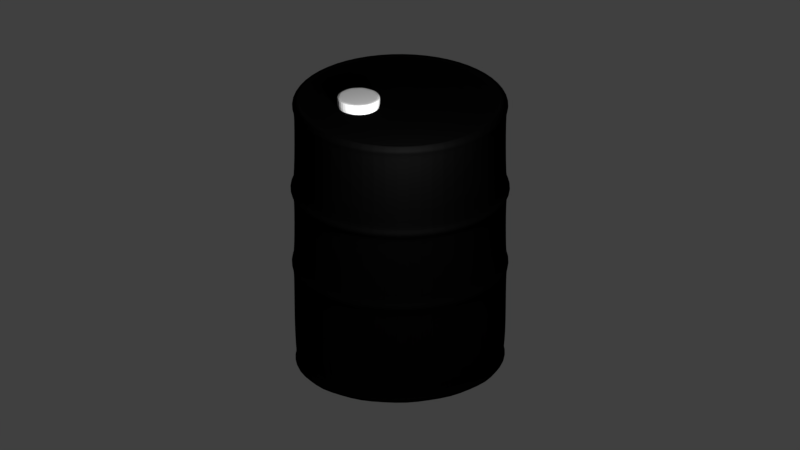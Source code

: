 # Source: OilBarrel.blend  (saved by Blender 2.79.0; exported with 4.5.12 LTS)
import bpy
from mathutils import Matrix  # noqa: F401  (used for matrix-valued properties, if any)

bpy.ops.wm.read_factory_settings(use_empty=True)
scene = bpy.context.scene
scene.name = 'Scene'

# ---- collections
col_collection_1 = bpy.data.collections.new('Collection 1'); scene.collection.children.link(col_collection_1)

# ---- materials (node trees are filled in below, after node groups)
mat_material_001 = bpy.data.materials.new('Material.001')
mat_material_001.alpha_threshold = 0.0
mat_material_001.roughness = 0.5
mat_material = bpy.data.materials.new('Material')
mat_material.alpha_threshold = 0.0
mat_material.diffuse_color = (0.002063, 0.002063, 0.002063, 1.0)
mat_material.roughness = 0.5
mat_material.line_color = (0.0, 0.0, 0.0, 1.0)

# ---- material node trees
mat_material_001.use_nodes = True; mat_material_001.node_tree.nodes.clear()
_N = mat_material_001.node_tree.nodes; _L = mat_material_001.node_tree.links
n0 = _N.new('ShaderNodeOutputMaterial'); n0.name = 'Material Output'; n0.location = (300, 300)
n1 = _N.new('ShaderNodeBsdfDiffuse'); n1.name = 'Diffuse BSDF'; n1.location = (10, 300)
n1.inputs[0].default_value = (0.6619, 0.6619, 0.6619, 1.0)
_L.new(n1.outputs[0], n0.inputs[0])
n0.is_active_output = True
mat_material.use_nodes = True; mat_material.node_tree.nodes.clear()
_N = mat_material.node_tree.nodes; _L = mat_material.node_tree.links
n0 = _N.new('ShaderNodeOutputMaterial'); n0.name = 'Material Output'; n0.location = (300, 300)
n1 = _N.new('ShaderNodeBsdfAnisotropic'); n1.name = 'Glossy BSDF'; n1.location = (10, 300)
n1.distribution = 'GGX'
n1.inputs[0].default_value = (0.002063, 0.002063, 0.002063, 1.0)
n1.inputs[1].default_value = 0.8062
_L.new(n1.outputs[0], n0.inputs[0])
n0.is_active_output = True

# ---- world
world_world = bpy.data.worlds.new('World'); scene.world = world_world
world_world.color = (0.05088, 0.05088, 0.05088)
world_world.use_sun_shadow = False
world_world.sun_shadow_jitter_overblur = 0.0
world_world.cycles.sampling_method = 'MANUAL'

# ---- cameras
cam_camera = bpy.data.cameras.new('Camera')
cam_camera.type = 'ORTHO'
cam_camera.clip_end = 100.0
cam_camera.lens = 35.0
cam_camera.sensor_width = 32.0
cam_camera.sensor_height = 18.0
cam_camera.ortho_scale = 7.314
cam_camera.dof.focus_distance = 0.0

# ---- lights
light_lamp = bpy.data.lights.new('Lamp', 'POINT')
light_lamp.transmission_factor = 0.0
light_lamp.cutoff_distance = 30.0
light_lamp.energy = 344.7
light_lamp.shadow_buffer_clip_start = 1.001
light_lamp.shadow_soft_size = 0.1
light_lamp.shadow_maximum_resolution = 0.006
light_lamp.use_absolute_resolution = True

# ---- meshes
me_circle = bpy.data.meshes.new('Circle')
me_circle.from_pydata([(0.792, 1.551, -0.576), (0.792, 1.551, 0.4567), (1.463, 1.333, -0.576), (1.463, 1.333, 0.4567), (1.878, 0.7625, -0.576), (1.878, 0.7625, 0.4567), (1.878, 0.05706, -0.576), (1.878, 0.05706, 0.4567), (1.463, -0.5137, -0.576), (1.463, -0.5137, 0.4567), (0.792, -0.7317, -0.576), (0.792, -0.7317, 0.4567), (0.1211, -0.5137, -0.576), (0.1211, -0.5137, 0.4567), (-0.2936, 0.05706, -0.576), (-0.2936, 0.05706, 0.4567), (-0.2936, 0.7625, -0.576), (-0.2936, 0.7625, 0.4567), (0.1211, 1.333, -0.576), (0.1211, 1.333, 0.4567), (0.792, 1.551, 0.4548), (1.463, 1.333, 0.4548), (1.878, 0.7625, 0.4548), (1.878, 0.05706, 0.4548), (1.463, -0.5137, 0.4548), (0.792, -0.7317, 0.4548), (0.1211, -0.5137, 0.4548), (-0.2936, 0.05706, 0.4548), (-0.2936, 0.7625, 0.4548), (0.1211, 1.333, 0.4548)], [], [(20, 1, 3, 21), (21, 3, 5, 22), (22, 5, 7, 23), (23, 7, 9, 24), (24, 9, 11, 25), (25, 11, 13, 26), (26, 13, 15, 27), (27, 15, 17, 28), (3, 1, 19, 17, 15, 13, 11, 9, 7, 5), (28, 17, 19, 29), (29, 19, 1, 20), (0, 2, 4, 6, 8, 10, 12, 14, 16, 18), (18, 29, 20, 0), (16, 28, 29, 18), (14, 27, 28, 16), (12, 26, 27, 14), (10, 25, 26, 12), (8, 24, 25, 10), (6, 23, 24, 8), (4, 22, 23, 6), (2, 21, 22, 4), (0, 20, 21, 2)])
me_circle.materials.append(mat_material_001)
me_circle.use_remesh_preserve_volume = False
me_circle.use_remesh_preserve_attributes = False
me_circle.use_mirror_vertex_groups = False
me_circle.update()
me_cylinder = bpy.data.meshes.new('Cylinder')
me_cylinder.from_pydata([(-4.974e-09, 1.056, -1.365), (-1.534e-08, 0.9165, 1.281), (0.458, 0.9511, -1.365), (0.3976, 0.8257, 1.281), (0.8253, 0.6582, -1.365), (0.7165, 0.5714, 1.281), (1.029, 0.2349, -1.365), (0.8935, 0.2039, 1.281), (1.029, -0.2349, -1.365), (0.8935, -0.2039, 1.281), (0.8253, -0.6582, -1.365), (0.7165, -0.5714, 1.281), (0.458, -0.9511, -1.365), (0.3976, -0.8257, 1.281), (1.544e-07, -1.056, -1.365), (1.38e-07, -0.9165, 1.281), (-0.458, -0.9511, -1.365), (-0.3976, -0.8257, 1.281), (-0.8253, -0.6582, -1.365), (-0.7165, -0.5714, 1.281), (-1.029, -0.2349, -1.365), (-0.8935, -0.2039, 1.281), (-1.029, 0.2349, -1.365), (-0.8935, 0.2039, 1.281), (-0.8253, 0.6582, -1.365), (-0.7165, 0.5714, 1.281), (-0.458, 0.9511, -1.365), (-0.3976, 0.8257, 1.281), (-2.558e-09, 1.029, 1.277), (0.4463, 0.9267, 1.277), (0.8042, 0.6413, 1.277), (1.003, 0.2289, 1.277), (1.003, -0.2289, 1.277), (0.8042, -0.6413, 1.277), (0.4463, -0.9267, 1.277), (1.528e-07, -1.029, 1.277), (-0.4463, -0.9267, 1.277), (-0.8042, -0.6413, 1.277), (-1.003, -0.2289, 1.277), (-1.003, 0.2289, 1.277), (-0.8042, 0.6413, 1.277), (-0.4463, 0.9267, 1.277), (0.3993, 0.901, -1.248), (0.7195, 0.6235, -1.248), (0.8972, 0.2225, -1.248), (0.8972, -0.2225, -1.248), (0.7195, -0.6235, -1.248), (0.3993, -0.901, -1.248), (1.461e-07, -1.0, -1.248), (-0.3993, -0.901, -1.248), (-0.7195, -0.6235, -1.248), (-0.8972, -0.2225, -1.248), (-0.8972, 0.2225, -1.248), (-0.7195, 0.6235, -1.248), (-0.3993, 0.901, -1.248), (7.128e-09, 1.0, -1.248), (0.0, 1.0, -1.135), (0.4339, 0.901, -1.135), (0.7818, 0.6235, -1.135), (0.9749, 0.2225, -1.135), (0.9749, -0.2225, -1.135), (0.7818, -0.6235, -1.135), (0.4339, -0.901, -1.135), (1.51e-07, -1.0, -1.135), (-0.4339, -0.901, -1.135), (-0.7818, -0.6235, -1.135), (-0.9749, -0.2225, -1.135), (-0.9749, 0.2225, -1.135), (-0.7818, 0.6235, -1.135), (-0.4339, 0.901, -1.135), (-2.521e-09, 1.028, -0.322), (0.4461, 0.9264, -0.322), (0.8039, 0.6411, -0.322), (1.002, 0.2288, -0.322), (1.002, -0.2288, -0.322), (0.8039, -0.6411, -0.322), (0.4461, -0.9264, -0.322), (1.527e-07, -1.028, -0.322), (-0.4461, -0.9264, -0.322), (-0.8039, -0.6411, -0.322), (-1.002, -0.2288, -0.322), (-1.002, 0.2288, -0.322), (-0.8039, 0.6411, -0.322), (-0.4461, 0.9264, -0.322), (-3.919e-09, 1.044, 0.4297), (0.4529, 0.9405, 0.4297), (0.8161, 0.6508, 0.4297), (1.018, 0.2323, 0.4297), (1.018, -0.2323, 0.4297), (0.8161, -0.6508, 0.4297), (0.4529, -0.9405, 0.4297), (1.537e-07, -1.044, 0.4297), (-0.4529, -0.9405, 0.4297), (-0.8161, -0.6508, 0.4297), (-1.018, -0.2323, 0.4297), (-1.018, 0.2323, 0.4297), (-0.8161, 0.6508, 0.4297), (-0.4529, 0.9405, 0.4297), (0.4339, 0.901, -0.2332), (0.7818, 0.6235, -0.2332), (0.9749, 0.2225, -0.2332), (0.9749, -0.2225, -0.2332), (0.7818, -0.6235, -0.2332), (0.4339, -0.901, -0.2332), (1.51e-07, -1.0, -0.2332), (-0.4339, -0.901, -0.2332), (-0.7818, -0.6235, -0.2332), (-0.9749, -0.2225, -0.2332), (-0.9749, 0.2225, -0.2332), (-0.7818, 0.6235, -0.2332), (-0.4339, 0.901, -0.2332), (0.0, 1.0, -0.2332), (0.4339, 0.901, -0.4211), (0.7818, 0.6235, -0.4211), (0.9749, 0.2225, -0.4211), (0.9749, -0.2225, -0.4211), (0.7818, -0.6235, -0.4211), (0.4339, -0.901, -0.4211), (1.51e-07, -1.0, -0.4211), (-0.4339, -0.901, -0.4211), (-0.7818, -0.6235, -0.4211), (-0.9749, -0.2225, -0.4211), (-0.9749, 0.2225, -0.4211), (-0.7818, 0.6235, -0.4211), (-0.4339, 0.901, -0.4211), (0.0, 1.0, -0.4211), (0.0, 1.0, 0.5113), (0.4339, 0.901, 0.5113), (0.7818, 0.6235, 0.5113), (0.9749, 0.2225, 0.5113), (0.9749, -0.2225, 0.5113), (0.7818, -0.6235, 0.5113), (0.4339, -0.901, 0.5113), (1.51e-07, -1.0, 0.5113), (-0.4339, -0.901, 0.5113), (-0.7818, -0.6235, 0.5113), (-0.9749, -0.2225, 0.5113), (-0.9749, 0.2225, 0.5113), (-0.7818, 0.6235, 0.5113), (-0.4339, 0.901, 0.5113), (0.0, 1.0, 0.346), (0.4339, 0.901, 0.346), (0.7818, 0.6235, 0.346), (0.9749, 0.2225, 0.346), (0.9749, -0.2225, 0.346), (0.7818, -0.6235, 0.346), (0.4339, -0.901, 0.346), (1.51e-07, -1.0, 0.346), (-0.4339, -0.901, 0.346), (-0.7818, -0.6235, 0.346), (-0.9749, -0.2225, 0.346), (-0.9749, 0.2225, 0.346), (-0.7818, 0.6235, 0.346), (-0.4339, 0.901, 0.346), (0.427, 0.8464, 1.328), (0.009784, 0.9417, 1.328), (0.7616, 0.5796, 1.328), (0.9472, 0.1941, 1.328), (0.9472, -0.2339, 1.328), (0.7616, -0.6194, 1.328), (0.427, -0.8863, 1.328), (0.009784, -0.9815, 1.328), (-0.4074, -0.8863, 1.328), (-0.742, -0.6194, 1.328), (-0.9277, -0.2339, 1.328), (-0.9277, 0.1941, 1.328), (-0.742, 0.5796, 1.328), (-0.4074, 0.8464, 1.328), (0.0, 1.0, 1.194), (0.4339, 0.901, 1.194), (0.7818, 0.6235, 1.194), (0.9749, 0.2225, 1.194), (0.9749, -0.2225, 1.194), (0.7818, -0.6235, 1.194), (0.4339, -0.901, 1.194), (1.51e-07, -1.0, 1.194), (-0.4339, -0.901, 1.194), (-0.7818, -0.6235, 1.194), (-0.9749, -0.2225, 1.194), (-0.9749, 0.2225, 1.194), (-0.7818, 0.6235, 1.194), (-0.4339, 0.901, 1.194), (0.4452, 0.9245, 0.4627), (0.8022, 0.6398, 0.4627), (1.0, 0.2283, 0.4627), (1.0, -0.2283, 0.4627), (0.8022, -0.6398, 0.4627), (0.4452, -0.9245, 0.4627), (1.526e-07, -1.026, 0.4627), (-0.4452, -0.9245, 0.4627), (-0.8022, -0.6398, 0.4627), (-1.0, -0.2283, 0.4627), (-1.0, 0.2283, 0.4627), (-0.8022, 0.6398, 0.4627), (-0.4452, 0.9245, 0.4627), (-2.333e-09, 1.026, 0.4627), (-2.39e-09, 1.027, 0.397), (0.4455, 0.925, 0.397), (0.8027, 0.6402, 0.397), (1.001, 0.2285, 0.397), (1.001, -0.2285, 0.397), (0.8027, -0.6402, 0.397), (0.4455, -0.925, 0.397), (1.526e-07, -1.027, 0.397), (-0.4455, -0.925, 0.397), (-0.8027, -0.6402, 0.397), (-1.001, -0.2285, 0.397), (-1.001, 0.2285, 0.397), (-0.8027, 0.6402, 0.397), (-0.4455, 0.925, 0.397), (0.4408, 0.9154, -0.2836), (0.7944, 0.6335, -0.2836), (0.9905, 0.2261, -0.2836), (0.9905, -0.2261, -0.2836), (0.7944, -0.6335, -0.2836), (0.4408, -0.9154, -0.2836), (1.52e-07, -1.016, -0.2836), (-0.4408, -0.9154, -0.2836), (-0.7944, -0.6335, -0.2836), (-0.9905, -0.2261, -0.2836), (-0.9905, 0.2261, -0.2836), (-0.7944, 0.6335, -0.2836), (-0.4408, 0.9154, -0.2836), (-1.432e-09, 1.016, -0.2836), (-1.63e-09, 1.018, -0.357), (0.4418, 0.9174, -0.357), (0.7961, 0.6349, -0.357), (0.9927, 0.2266, -0.357), (0.9927, -0.2266, -0.357), (0.7961, -0.6349, -0.357), (0.4418, -0.9174, -0.357), (1.521e-07, -1.018, -0.357), (-0.4418, -0.9174, -0.357), (-0.7961, -0.6349, -0.357), (-0.9927, -0.2266, -0.357), (-0.9927, 0.2266, -0.357), (-0.7961, 0.6349, -0.357), (-0.4418, 0.9174, -0.357), (-3.711e-11, 0.9981, 1.317), (0.4331, 0.8993, 1.317), (0.7804, 0.6223, 1.317), (0.9731, 0.2221, 1.317), (0.9731, -0.2221, 1.317), (0.7804, -0.6223, 1.317), (0.4331, -0.8993, 1.317), (1.507e-07, -0.9981, 1.317), (-0.4331, -0.8993, 1.317), (-0.7804, -0.6223, 1.317), (-0.9731, -0.2221, 1.317), (-0.9731, 0.2221, 1.317), (-0.7804, 0.6223, 1.317), (-0.4331, 0.8993, 1.317), (-1.698e-09, 1.019, 1.249), (0.4421, 0.9181, 1.249), (0.7967, 0.6353, 1.249), (0.9934, 0.2267, 1.249), (0.9934, -0.2267, 1.249), (0.7967, -0.6353, 1.249), (0.4421, -0.9181, 1.249), (1.522e-07, -1.019, 1.249), (-0.4421, -0.9181, 1.249), (-0.7967, -0.6353, 1.249), (-0.9934, -0.2267, 1.249), (-0.9934, 0.2267, 1.249), (-0.7967, 0.6353, 1.249), (-0.4421, 0.9181, 1.249)], [], [(238, 155, 154, 239), (239, 154, 156, 240), (240, 156, 157, 241), (241, 157, 158, 242), (242, 158, 159, 243), (243, 159, 160, 244), (244, 160, 161, 245), (245, 161, 162, 246), (246, 162, 163, 247), (247, 163, 164, 248), (248, 164, 165, 249), (249, 165, 166, 250), (3, 1, 27, 25, 23, 21, 19, 17, 15, 13, 11, 9, 7, 5), (250, 166, 167, 251), (251, 167, 155, 238), (0, 2, 4, 6, 8, 10, 12, 14, 16, 18, 20, 22, 24, 26), (265, 41, 28, 252), (264, 40, 41, 265), (263, 39, 40, 264), (262, 38, 39, 263), (261, 37, 38, 262), (260, 36, 37, 261), (259, 35, 36, 260), (258, 34, 35, 259), (257, 33, 34, 258), (256, 32, 33, 257), (255, 31, 32, 256), (254, 30, 31, 255), (253, 29, 30, 254), (252, 28, 29, 253), (0, 55, 42, 2), (2, 42, 43, 4), (4, 43, 44, 6), (6, 44, 45, 8), (8, 45, 46, 10), (10, 46, 47, 12), (12, 47, 48, 14), (14, 48, 49, 16), (16, 49, 50, 18), (18, 50, 51, 20), (20, 51, 52, 22), (22, 52, 53, 24), (24, 53, 54, 26), (26, 54, 55, 0), (55, 56, 57, 42), (42, 57, 58, 43), (43, 58, 59, 44), (44, 59, 60, 45), (45, 60, 61, 46), (46, 61, 62, 47), (47, 62, 63, 48), (48, 63, 64, 49), (49, 64, 65, 50), (50, 65, 66, 51), (51, 66, 67, 52), (52, 67, 68, 53), (53, 68, 69, 54), (54, 69, 56, 55), (224, 70, 71, 225), (225, 71, 72, 226), (226, 72, 73, 227), (227, 73, 74, 228), (228, 74, 75, 229), (229, 75, 76, 230), (230, 76, 77, 231), (231, 77, 78, 232), (232, 78, 79, 233), (233, 79, 80, 234), (234, 80, 81, 235), (235, 81, 82, 236), (236, 82, 83, 237), (237, 83, 70, 224), (196, 84, 85, 197), (197, 85, 86, 198), (198, 86, 87, 199), (199, 87, 88, 200), (200, 88, 89, 201), (201, 89, 90, 202), (202, 90, 91, 203), (203, 91, 92, 204), (204, 92, 93, 205), (205, 93, 94, 206), (206, 94, 95, 207), (207, 95, 96, 208), (208, 96, 97, 209), (209, 97, 84, 196), (222, 110, 111, 223), (221, 109, 110, 222), (220, 108, 109, 221), (219, 107, 108, 220), (218, 106, 107, 219), (217, 105, 106, 218), (216, 104, 105, 217), (215, 103, 104, 216), (214, 102, 103, 215), (213, 101, 102, 214), (212, 100, 101, 213), (211, 99, 100, 212), (210, 98, 99, 211), (223, 111, 98, 210), (69, 124, 125, 56), (68, 123, 124, 69), (67, 122, 123, 68), (66, 121, 122, 67), (65, 120, 121, 66), (64, 119, 120, 65), (63, 118, 119, 64), (62, 117, 118, 63), (61, 116, 117, 62), (60, 115, 116, 61), (59, 114, 115, 60), (58, 113, 114, 59), (57, 112, 113, 58), (56, 125, 112, 57), (195, 126, 127, 182), (182, 127, 128, 183), (183, 128, 129, 184), (184, 129, 130, 185), (185, 130, 131, 186), (186, 131, 132, 187), (187, 132, 133, 188), (188, 133, 134, 189), (189, 134, 135, 190), (190, 135, 136, 191), (191, 136, 137, 192), (192, 137, 138, 193), (193, 138, 139, 194), (194, 139, 126, 195), (110, 153, 140, 111), (109, 152, 153, 110), (108, 151, 152, 109), (107, 150, 151, 108), (106, 149, 150, 107), (105, 148, 149, 106), (104, 147, 148, 105), (103, 146, 147, 104), (102, 145, 146, 103), (101, 144, 145, 102), (100, 143, 144, 101), (99, 142, 143, 100), (98, 141, 142, 99), (111, 140, 141, 98), (1, 3, 154, 155), (3, 5, 156, 154), (5, 7, 157, 156), (7, 9, 158, 157), (9, 11, 159, 158), (11, 13, 160, 159), (13, 15, 161, 160), (15, 17, 162, 161), (17, 19, 163, 162), (19, 21, 164, 163), (21, 23, 165, 164), (23, 25, 166, 165), (25, 27, 167, 166), (27, 1, 155, 167), (126, 168, 169, 127), (127, 169, 170, 128), (128, 170, 171, 129), (129, 171, 172, 130), (130, 172, 173, 131), (131, 173, 174, 132), (132, 174, 175, 133), (133, 175, 176, 134), (134, 176, 177, 135), (135, 177, 178, 136), (136, 178, 179, 137), (137, 179, 180, 138), (138, 180, 181, 139), (139, 181, 168, 126), (97, 194, 195, 84), (96, 193, 194, 97), (95, 192, 193, 96), (94, 191, 192, 95), (93, 190, 191, 94), (92, 189, 190, 93), (91, 188, 189, 92), (90, 187, 188, 91), (89, 186, 187, 90), (88, 185, 186, 89), (87, 184, 185, 88), (86, 183, 184, 87), (85, 182, 183, 86), (84, 195, 182, 85), (153, 209, 196, 140), (152, 208, 209, 153), (151, 207, 208, 152), (150, 206, 207, 151), (149, 205, 206, 150), (148, 204, 205, 149), (147, 203, 204, 148), (146, 202, 203, 147), (145, 201, 202, 146), (144, 200, 201, 145), (143, 199, 200, 144), (142, 198, 199, 143), (141, 197, 198, 142), (140, 196, 197, 141), (70, 223, 210, 71), (71, 210, 211, 72), (72, 211, 212, 73), (73, 212, 213, 74), (74, 213, 214, 75), (75, 214, 215, 76), (76, 215, 216, 77), (77, 216, 217, 78), (78, 217, 218, 79), (79, 218, 219, 80), (80, 219, 220, 81), (81, 220, 221, 82), (82, 221, 222, 83), (83, 222, 223, 70), (124, 237, 224, 125), (123, 236, 237, 124), (122, 235, 236, 123), (121, 234, 235, 122), (120, 233, 234, 121), (119, 232, 233, 120), (118, 231, 232, 119), (117, 230, 231, 118), (116, 229, 230, 117), (115, 228, 229, 116), (114, 227, 228, 115), (113, 226, 227, 114), (112, 225, 226, 113), (125, 224, 225, 112), (41, 251, 238, 28), (40, 250, 251, 41), (39, 249, 250, 40), (38, 248, 249, 39), (37, 247, 248, 38), (36, 246, 247, 37), (35, 245, 246, 36), (34, 244, 245, 35), (33, 243, 244, 34), (32, 242, 243, 33), (31, 241, 242, 32), (30, 240, 241, 31), (29, 239, 240, 30), (28, 238, 239, 29), (168, 252, 253, 169), (169, 253, 254, 170), (170, 254, 255, 171), (171, 255, 256, 172), (172, 256, 257, 173), (173, 257, 258, 174), (174, 258, 259, 175), (175, 259, 260, 176), (176, 260, 261, 177), (177, 261, 262, 178), (178, 262, 263, 179), (179, 263, 264, 180), (180, 264, 265, 181), (181, 265, 252, 168)])
me_cylinder.materials.append(mat_material)
me_cylinder.use_remesh_preserve_volume = False
me_cylinder.use_remesh_preserve_attributes = False
me_cylinder.use_mirror_vertex_groups = False
me_cylinder.update()

# ---- objects
ob_circle = bpy.data.objects.new('Circle', me_circle)
ob_cylinder = bpy.data.objects.new('Cylinder', me_cylinder)
ob_lamp = bpy.data.objects.new('Lamp', light_lamp)
ob_camera = bpy.data.objects.new('Camera', cam_camera)

# ---- transforms, parenting, visibility, modifiers, constraints
ob_circle.location = (-0.3703, -0.3862, 2.676)
ob_circle.scale = (0.184, 0.184, 0.184)
ob_circle.lineart.crease_threshold = 0.0
_m = ob_circle.modifiers.new('Subsurf', 'SUBSURF')
_m.uv_smooth = 'PRESERVE_CORNERS'
_m.quality = 2
_m.show_only_control_edges = False
ob_cylinder.location = (0.0, 0.0, 1.378)
ob_cylinder.lineart.crease_threshold = 0.0
_m = ob_cylinder.modifiers.new('Subsurf', 'SUBSURF')
_m.uv_smooth = 'PRESERVE_CORNERS'
_m.quality = 2
_m.show_only_control_edges = False
ob_lamp.location = (1.44, -1.189, 3.085)
ob_lamp.rotation_euler = (0.7094, -0.3402, 1.251)
ob_lamp.scale = (0.6866, 0.6866, 0.6866)
ob_lamp.lock_rotations_4d = False
ob_lamp.empty_display_type = 'ARROWS'
ob_lamp.color = (0.0, 0.0, 0.0, 0.0)
ob_lamp.lineart.crease_threshold = 0.0
ob_camera.location = (6.052, -5.707, 5.562)
ob_camera.rotation_euler = (1.109, 0.0, 0.8149)
ob_camera.scale = (0.8821, 0.8821, 0.8821)
ob_camera.lock_rotations_4d = False
ob_camera.empty_display_type = 'ARROWS'
ob_camera.color = (0.0, 0.0, 0.0, 0.0)
ob_camera.display_type = 'WIRE'
ob_camera.lineart.crease_threshold = 0.0

# ---- collection membership
col_collection_1.objects.link(ob_circle)
col_collection_1.objects.link(ob_cylinder)
col_collection_1.objects.link(ob_lamp)
col_collection_1.objects.link(ob_camera)

# ---- scene / render settings (as saved in the file)
scene.camera = ob_camera
scene.frame_start = 1; scene.frame_end = 250; scene.frame_set(1)
scene.render.engine = 'CYCLES'
scene.render.resolution_percentage = 50
scene.render.dither_intensity = 0.0
scene.render.film_transparent = True
scene.cycles.use_denoising = False
scene.cycles.samples = 128
scene.cycles.sampling_pattern = 'TABULATED_SOBOL'
scene.cycles.use_adaptive_sampling = False
scene.cycles.use_light_tree = False
scene.cycles.blur_glossy = 0.0
scene.cycles.sample_clamp_indirect = 0.0
scene.view_settings.view_transform = 'Standard'
bpy.context.view_layer.update()
